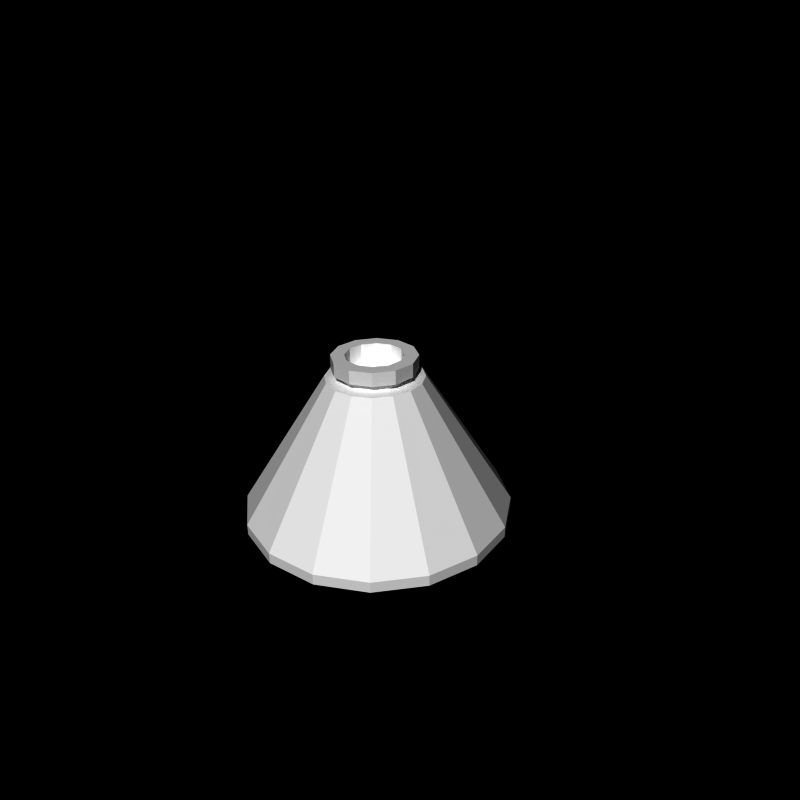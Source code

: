 # Source: orion.blend  (saved by Blender 2.49.2; exported with 4.5.12 LTS)
import bpy
from mathutils import Matrix  # noqa: F401  (used for matrix-valued properties, if any)

bpy.ops.wm.read_factory_settings(use_empty=True)
scene = bpy.context.scene
scene.name = 'Scene'

# ---- collections
col_collection_1 = bpy.data.collections.new('Collection 1'); scene.collection.children.link(col_collection_1)

# ---- materials (node trees are filled in below, after node groups)
mat_material = bpy.data.materials.new('Material')
mat_material.alpha_threshold = 0.0
mat_material.diffuse_color = (1.0, 1.0, 1.0, 1.0)
mat_material.roughness = 0.5
mat_material.specular_intensity = 0.0
mat_material.line_color = (0.0, 0.0, 0.0, 1.0)

# ---- material node trees

# ---- world
world_world = bpy.data.worlds.new('World'); scene.world = world_world
world_world.color = (0.0, 0.0, 0.0)
world_world.use_sun_shadow = False
world_world.sun_shadow_jitter_overblur = 0.0
world_world.cycles.sampling_method = 'MANUAL'
world_world.cycles.sample_map_resolution = 256

# ---- cameras
cam_camera = bpy.data.cameras.new('Camera')
cam_camera.passepartout_alpha = 0.2
cam_camera.clip_end = 100.0
cam_camera.lens = 35.0
cam_camera.ortho_scale = 7.314
cam_camera.show_passepartout = False
cam_camera.show_safe_areas = True
cam_camera.dof.focus_distance = 0.0
cam_camera.dof.aperture_fstop = 128.0

# ---- meshes
me_cube = bpy.data.meshes.new('Cube')
me_cube.from_pydata([(0.07444, 0.07444, 0.2003), (0.1017, 0.02725, 0.2003), (0.1017, -0.02725, 0.2003), (0.07444, -0.07444, 0.2003), (0.02725, -0.1017, 0.2003), (-0.02725, -0.1017, 0.2003), (-0.07444, -0.07444, 0.2003), (-0.1017, -0.02725, 0.2003), (-0.1017, 0.02725, 0.2003), (-0.07444, 0.07444, 0.2003), (-0.02725, 0.1017, 0.2003), (0.02725, 0.1017, 0.2003), (0.02725, -0.1017, 0.2792), (-0.02725, -0.1017, 0.2792), (-0.07444, -0.07444, 0.2792), (-0.1017, -0.02725, 0.2792), (-0.1017, 0.02725, 0.2792), (-0.02725, 0.1017, 0.2792), (0.02725, 0.1017, 0.2792), (0.3535, 0.3535, -0.3043), (0.4619, 0.1913, -0.3043), (0.5, -1.348e-08, -0.3043), (0.4619, -0.1913, -0.3043), (0.3535, -0.3535, -0.3043), (0.1913, -0.4619, -0.3043), (9.353e-09, -0.5, -0.3043), (-0.1913, -0.4619, -0.3043), (-0.3535, -0.3535, -0.3043), (-0.4619, -0.1913, -0.3043), (-0.5, 1.434e-08, -0.3043), (-0.4619, 0.1913, -0.3043), (-0.3535, 0.3535, -0.3043), (-0.1913, 0.4619, -0.3043), (2.597e-07, 0.5, -0.3043), (0.1913, 0.4619, -0.3043), (0.1267, 0.1267, 0.2003), (0.1656, 0.06858, 0.2003), (0.1792, -2.539e-07, 0.2003), (0.1656, -0.06858, 0.2003), (0.1267, -0.1267, 0.2003), (0.06858, -0.1656, 0.2003), (-3.673e-07, -0.1792, 0.2003), (-0.06858, -0.1656, 0.2003), (-0.1267, -0.1267, 0.2003), (-0.1656, -0.06858, 0.2003), (-0.1792, 4.383e-07, 0.2003), (-0.1656, 0.06858, 0.2003), (-0.1267, 0.1267, 0.2003), (-0.06858, 0.1656, 0.2003), (5.542e-07, 0.1792, 0.2003), (0.06858, 0.1656, 0.2003), (-2.121e-08, -2.242e-08, 0.2003), (0.1913, 0.4619, -0.3455), (2.597e-07, 0.5, -0.3455), (-0.1913, 0.4619, -0.3455), (-0.3535, 0.3535, -0.3455), (-0.4619, 0.1913, -0.3455), (-0.5, 1.434e-08, -0.3455), (-0.4619, -0.1913, -0.3455), (-0.3535, -0.3535, -0.3455), (-0.1913, -0.4619, -0.3455), (9.353e-09, -0.5, -0.3455), (0.1913, -0.4619, -0.3455), (0.3535, -0.3535, -0.3455), (0.4619, -0.1913, -0.3455), (0.5, -1.348e-08, -0.3455), (0.4619, 0.1913, -0.3455), (0.3535, 0.3535, -0.3455), (0.1828, 0.1828, -0.423), (0.2388, 0.09893, -0.423), (0.2585, -1.199e-08, -0.423), (0.2388, -0.09893, -0.423), (0.1828, -0.1828, -0.423), (0.09893, -0.2388, -0.423), (1.89e-08, -0.2585, -0.423), (-0.09893, -0.2388, -0.423), (-0.1828, -0.1828, -0.423), (-0.2388, -0.09893, -0.423), (-0.2585, 2.395e-09, -0.423), (-0.2388, 0.09893, -0.423), (-0.1828, 0.1828, -0.423), (-0.09893, 0.2388, -0.423), (1.483e-07, 0.2585, -0.423), (0.09893, 0.2388, -0.423), (3.955e-09, -7.591e-09, -0.4518), (0.03617, 0.08732, -0.4518), (6.555e-08, 0.09451, -0.4518), (-0.03617, 0.08732, -0.4518), (-0.06683, 0.06683, -0.4518), (-0.08732, 0.03617, -0.4518), (-0.09451, -6.464e-09, -0.4518), (-0.08732, -0.03617, -0.4518), (-0.06683, -0.06683, -0.4518), (-0.03617, -0.08732, -0.4518), (1.823e-08, -0.09451, -0.4518), (0.03617, -0.08732, -0.4518), (0.06683, -0.06683, -0.4518), (0.08732, -0.03617, -0.4518), (0.09451, -1.172e-08, -0.4518), (0.08732, 0.03617, -0.4518), (0.06683, 0.06683, -0.4518), (0.08719, 0.08719, 0.2003), (0.1139, 0.04719, 0.2003), (0.1233, 1.45e-09, 0.2003), (0.1139, -0.04719, 0.2003), (0.08719, -0.08719, 0.2003), (0.04719, -0.1139, 0.2003), (-1.08e-08, -0.1233, 0.2003), (-0.04719, -0.1139, 0.2003), (-0.08719, -0.08719, 0.2003), (-0.1139, -0.04719, 0.2003), (-0.1233, 8.31e-09, 0.2003), (-0.1139, 0.04719, 0.2003), (-0.08719, 0.08719, 0.2003), (-0.04719, 0.1139, 0.2003), (5.094e-08, 0.1233, 0.2003), (0.04719, 0.1139, 0.2003), (0.08719, 0.08719, 0.2283), (0.1139, 0.04719, 0.2283), (0.1233, -1.981e-07, 0.2283), (0.1139, -0.04719, 0.2283), (0.08719, -0.08719, 0.2283), (0.04719, -0.1139, 0.2283), (-2.715e-07, -0.1233, 0.2283), (-0.04719, -0.1139, 0.2283), (-0.08719, -0.08719, 0.2283), (-0.1139, -0.04719, 0.2283), (-0.1233, 2.782e-07, 0.2283), (-0.1139, 0.04719, 0.2283), (-0.08719, 0.08719, 0.2283), (-0.04719, 0.1139, 0.2283), (3.625e-07, 0.1233, 0.2283), (0.04719, 0.1139, 0.2283), (0.1098, 0.1098, 0.2283), (0.15, 0.04019, 0.2283), (0.15, -0.04019, 0.2283), (0.1098, -0.1098, 0.2283), (0.04019, -0.15, 0.2283), (-0.04019, -0.15, 0.2283), (-0.1098, -0.1098, 0.2283), (-0.15, -0.04019, 0.2283), (-0.15, 0.04019, 0.2283), (-0.1098, 0.1098, 0.2283), (-0.04019, 0.15, 0.2283), (0.04019, 0.15, 0.2283), (0.1098, 0.1098, 0.2792), (0.15, 0.04019, 0.2792), (0.15, -0.04019, 0.2792), (0.1098, -0.1098, 0.2792), (0.04019, -0.15, 0.2792), (-0.04019, -0.15, 0.2792), (-0.1098, -0.1098, 0.2792), (-0.15, -0.04019, 0.2792), (-0.15, 0.04019, 0.2792), (-0.1098, 0.1098, 0.2792), (-0.04019, 0.15, 0.2792), (0.04019, 0.15, 0.2792), (-0.07444, 0.07444, 0.2792), (0.07444, -0.07444, 0.2792), (0.1017, -0.02725, 0.2792), (0.1017, 0.02725, 0.2792), (0.07444, 0.07444, 0.2792), (0.02725, 0.1017, 0.2283), (-0.02725, 0.1017, 0.2283), (-0.07444, 0.07444, 0.2283), (-0.1017, 0.02725, 0.2283), (-0.1017, -0.02725, 0.2283), (-0.07444, -0.07444, 0.2283), (-0.02725, -0.1017, 0.2283), (0.02725, -0.1017, 0.2283), (0.07444, -0.07444, 0.2283), (0.1017, -0.02725, 0.2283), (0.1017, 0.02725, 0.2283), (0.07444, 0.07444, 0.2283)], [], [(51, 36, 35), (51, 37, 36), (51, 38, 37), (51, 39, 38), (51, 40, 39), (51, 41, 40), (51, 42, 41), (51, 43, 42), (51, 44, 43), (51, 45, 44), (51, 46, 45), (51, 47, 46), (51, 48, 47), (51, 49, 48), (51, 50, 49), (51, 35, 50), (84, 100, 99), (84, 99, 98), (84, 98, 97), (84, 97, 96), (84, 96, 95), (84, 95, 94), (84, 94, 93), (84, 93, 92), (84, 92, 91), (84, 91, 90), (84, 90, 89), (84, 89, 88), (84, 88, 87), (84, 87, 86), (84, 86, 85), (84, 85, 100), (133, 134, 173), (134, 172, 173), (134, 135, 172), (135, 171, 172), (135, 136, 171), (136, 170, 171), (136, 137, 170), (137, 169, 170), (137, 138, 169), (138, 168, 169), (138, 139, 167), (138, 167, 168), (139, 140, 166), (139, 166, 167), (140, 141, 165), (140, 165, 166), (141, 142, 164), (141, 164, 165), (142, 143, 163), (142, 163, 164), (143, 144, 162), (143, 162, 163), (133, 173, 162), (133, 162, 144), (145, 161, 160), (145, 160, 146), (145, 156, 18), (145, 18, 161), (155, 17, 18), (155, 18, 156), (154, 157, 17), (154, 17, 155), (153, 16, 157), (153, 157, 154), (152, 15, 16), (152, 16, 153), (151, 14, 152), (14, 15, 152), (150, 13, 151), (13, 14, 151), (149, 12, 13), (149, 13, 150), (148, 158, 149), (158, 12, 149), (147, 159, 148), (159, 158, 148), (146, 160, 159), (146, 159, 147), (144, 156, 145), (144, 145, 133), (143, 155, 156), (143, 156, 144), (142, 154, 155), (142, 155, 143), (141, 153, 154), (141, 154, 142), (140, 152, 153), (140, 153, 141), (139, 151, 152), (139, 152, 140), (138, 150, 151), (138, 151, 139), (137, 149, 150), (137, 150, 138), (136, 148, 149), (136, 149, 137), (135, 147, 148), (135, 148, 136), (134, 146, 147), (134, 147, 135), (133, 145, 146), (133, 146, 134), (116, 132, 101), (132, 117, 101), (115, 131, 116), (131, 132, 116), (114, 130, 115), (130, 131, 115), (113, 129, 114), (129, 130, 114), (112, 128, 113), (128, 129, 113), (111, 127, 112), (127, 128, 112), (110, 126, 111), (126, 127, 111), (109, 125, 110), (125, 126, 110), (108, 124, 109), (124, 125, 109), (107, 123, 108), (123, 124, 108), (106, 122, 107), (122, 123, 107), (105, 121, 106), (121, 122, 106), (104, 120, 105), (120, 121, 105), (103, 119, 104), (119, 120, 104), (102, 118, 103), (118, 119, 103), (101, 117, 102), (117, 118, 102), (68, 69, 99), (68, 99, 100), (69, 70, 99), (70, 98, 99), (70, 71, 97), (70, 97, 98), (71, 72, 97), (72, 96, 97), (72, 73, 95), (72, 95, 96), (73, 74, 94), (73, 94, 95), (74, 75, 93), (74, 93, 94), (75, 76, 92), (75, 92, 93), (76, 77, 91), (76, 91, 92), (77, 78, 90), (77, 90, 91), (78, 79, 90), (79, 89, 90), (79, 80, 89), (80, 88, 89), (80, 81, 87), (80, 87, 88), (81, 82, 87), (82, 86, 87), (82, 83, 86), (83, 85, 86), (83, 68, 100), (83, 100, 85), (52, 67, 68), (52, 68, 83), (53, 52, 82), (52, 83, 82), (54, 53, 81), (53, 82, 81), (55, 54, 81), (55, 81, 80), (56, 55, 79), (55, 80, 79), (57, 56, 79), (57, 79, 78), (58, 57, 78), (58, 78, 77), (59, 58, 77), (59, 77, 76), (60, 59, 76), (60, 76, 75), (61, 60, 75), (61, 75, 74), (62, 61, 74), (62, 74, 73), (63, 62, 73), (63, 73, 72), (64, 63, 71), (63, 72, 71), (65, 64, 71), (65, 71, 70), (66, 65, 69), (65, 70, 69), (67, 66, 69), (67, 69, 68), (19, 20, 66), (19, 66, 67), (20, 21, 65), (20, 65, 66), (21, 22, 64), (21, 64, 65), (22, 23, 63), (22, 63, 64), (23, 24, 62), (23, 62, 63), (24, 25, 61), (24, 61, 62), (25, 26, 60), (25, 60, 61), (26, 27, 59), (26, 59, 60), (27, 28, 58), (27, 58, 59), (28, 29, 57), (28, 57, 58), (29, 30, 56), (29, 56, 57), (30, 31, 55), (30, 55, 56), (31, 32, 54), (31, 54, 55), (32, 33, 53), (32, 53, 54), (33, 34, 52), (33, 52, 53), (34, 19, 67), (34, 67, 52), (35, 19, 50), (19, 34, 50), (33, 49, 34), (49, 50, 34), (32, 48, 33), (48, 49, 33), (31, 47, 32), (47, 48, 32), (30, 46, 31), (46, 47, 31), (29, 45, 30), (45, 46, 30), (28, 44, 29), (44, 45, 29), (27, 43, 28), (43, 44, 28), (26, 42, 27), (42, 43, 27), (25, 41, 26), (41, 42, 26), (24, 40, 25), (40, 41, 25), (23, 39, 24), (39, 40, 24), (22, 38, 23), (38, 39, 23), (21, 37, 22), (37, 38, 22), (20, 36, 21), (36, 37, 21), (19, 35, 20), (35, 36, 20), (11, 0, 161), (11, 161, 18), (10, 11, 18), (10, 18, 17), (9, 10, 17), (9, 17, 157), (8, 9, 157), (8, 157, 16), (7, 8, 16), (7, 16, 15), (6, 7, 15), (6, 15, 14), (5, 6, 14), (5, 14, 13), (4, 5, 13), (4, 13, 12), (3, 4, 12), (3, 12, 158), (2, 3, 158), (2, 158, 159), (1, 2, 159), (1, 159, 160), (0, 1, 160), (0, 160, 161)])
_uv = me_cube.uv_layers.new(name='UVTex')
_uv.uv.foreach_set('vector', [0.3477, 0.25, 0.4054, 0.2978, 0.3919, 0.3384, 0.3477, 0.25, 0.4102, 0.25, 0.4054, 0.2978, 0.3477, 0.25, 0.4054, 0.2022, 0.4102, 0.25, 0.3477, 0.25, 0.3919, 0.1616, 0.4054, 0.2022, 0.3477, 0.25, 0.3716, 0.1345, 0.3919, 0.1616, 0.3477, 0.25, 0.3477, 0.125, 0.3716, 0.1345, 0.3477, 0.25, 0.3237, 0.1345, 0.3477, 0.125, 0.3477, 0.25, 0.3035, 0.1616, 0.3237, 0.1345, 0.3477, 0.25, 0.2899, 0.2022, 0.3035, 0.1616, 0.3477, 0.25, 0.2852, 0.25, 0.2899, 0.2022, 0.3477, 0.25, 0.2899, 0.2978, 0.2852, 0.25, 0.3477, 0.25, 0.3035, 0.3384, 0.2899, 0.2978, 0.3477, 0.25, 0.3237, 0.3655, 0.3035, 0.3384, 0.3477, 0.25, 0.3477, 0.375, 0.3237, 0.3655, 0.3477, 0.25, 0.3716, 0.3655, 0.3477, 0.375, 0.3477, 0.25, 0.3919, 0.3384, 0.3716, 0.3655, 0.125, 0.25, 0.1408, 0.2184, 0.1456, 0.2329, 0.125, 0.25, 0.1456, 0.2329, 0.1473, 0.25, 0.125, 0.25, 0.1473, 0.25, 0.1456, 0.2671, 0.125, 0.25, 0.1456, 0.2671, 0.1408, 0.2816, 0.125, 0.25, 0.1408, 0.2816, 0.1335, 0.2913, 0.125, 0.25, 0.1335, 0.2913, 0.125, 0.2947, 0.125, 0.25, 0.125, 0.2947, 0.1165, 0.2913, 0.125, 0.25, 0.1165, 0.2913, 0.1092, 0.2816, 0.125, 0.25, 0.1092, 0.2816, 0.1044, 0.2671, 0.125, 0.25, 0.1044, 0.2671, 0.1027, 0.25, 0.125, 0.25, 0.1027, 0.25, 0.1044, 0.2329, 0.125, 0.25, 0.1044, 0.2329, 0.1092, 0.2184, 0.125, 0.25, 0.1092, 0.2184, 0.1165, 0.2087, 0.125, 0.25, 0.1165, 0.2087, 0.125, 0.2053, 0.125, 0.25, 0.125, 0.2053, 0.1335, 0.2087, 0.125, 0.25, 0.1335, 0.2087, 0.1408, 0.2184, 0.7574, 0.2526, 0.7542, 0.2633, 0.7536, 0.2506, 0.7542, 0.2633, 0.7514, 0.2578, 0.7536, 0.2506, 0.7542, 0.2633, 0.7486, 0.2694, 0.7514, 0.2578, 0.7486, 0.2694, 0.7477, 0.2619, 0.7514, 0.2578, 0.7486, 0.2694, 0.7424, 0.269, 0.7477, 0.2619, 0.7424, 0.269, 0.7434, 0.2616, 0.7477, 0.2619, 0.7424, 0.269, 0.7371, 0.2625, 0.7434, 0.2616, 0.7371, 0.2625, 0.7399, 0.2572, 0.7434, 0.2616, 0.7371, 0.2625, 0.7344, 0.2516, 0.7399, 0.2572, 0.7344, 0.2516, 0.738, 0.2499, 0.7399, 0.2572, 0.7344, 0.2516, 0.7345, 0.2394, 0.7381, 0.2416, 0.7344, 0.2516, 0.7381, 0.2416, 0.738, 0.2499, 0.7345, 0.2394, 0.7376, 0.2292, 0.7402, 0.2346, 0.7345, 0.2394, 0.7402, 0.2346, 0.7381, 0.2416, 0.7376, 0.2292, 0.7428, 0.2233, 0.7437, 0.2306, 0.7376, 0.2292, 0.7437, 0.2306, 0.7402, 0.2346, 0.7428, 0.2233, 0.7489, 0.2233, 0.7478, 0.2306, 0.7428, 0.2233, 0.7478, 0.2306, 0.7437, 0.2306, 0.7489, 0.2233, 0.7542, 0.2293, 0.7514, 0.2347, 0.7489, 0.2233, 0.7514, 0.2347, 0.7478, 0.2306, 0.7542, 0.2293, 0.7574, 0.24, 0.7536, 0.2421, 0.7542, 0.2293, 0.7536, 0.2421, 0.7514, 0.2347, 0.7574, 0.2526, 0.7536, 0.2506, 0.7536, 0.2421, 0.7574, 0.2526, 0.7536, 0.2421, 0.7574, 0.24, 0.7625, 0.2547, 0.7716, 0.2599, 0.7656, 0.2859, 0.7625, 0.2547, 0.7656, 0.2859, 0.758, 0.2702, 0.7625, 0.2547, 0.7623, 0.2367, 0.774, 0.2301, 0.7625, 0.2547, 0.774, 0.2301, 0.7716, 0.2599, 0.7575, 0.2216, 0.7652, 0.2063, 0.774, 0.2301, 0.7575, 0.2216, 0.774, 0.2301, 0.7623, 0.2367, 0.7498, 0.2136, 0.7525, 0.1942, 0.7652, 0.2063, 0.7498, 0.2136, 0.7652, 0.2063, 0.7575, 0.2216, 0.7413, 0.2142, 0.7391, 0.1961, 0.7525, 0.1942, 0.7413, 0.2142, 0.7525, 0.1942, 0.7498, 0.2136, 0.7341, 0.2225, 0.7285, 0.2108, 0.7391, 0.1961, 0.7341, 0.2225, 0.7391, 0.1961, 0.7413, 0.2142, 0.7298, 0.237, 0.7204, 0.2318, 0.7341, 0.2225, 0.7204, 0.2318, 0.7285, 0.2108, 0.7341, 0.2225, 0.7296, 0.2543, 0.7185, 0.26, 0.7298, 0.237, 0.7185, 0.26, 0.7204, 0.2318, 0.7298, 0.237, 0.7336, 0.2698, 0.7271, 0.2826, 0.7185, 0.26, 0.7336, 0.2698, 0.7185, 0.26, 0.7296, 0.2543, 0.7411, 0.2789, 0.7383, 0.2996, 0.7336, 0.2698, 0.7383, 0.2996, 0.7271, 0.2826, 0.7336, 0.2698, 0.7502, 0.2793, 0.7534, 0.3039, 0.7411, 0.2789, 0.7534, 0.3039, 0.7383, 0.2996, 0.7411, 0.2789, 0.758, 0.2702, 0.7656, 0.2859, 0.7534, 0.3039, 0.758, 0.2702, 0.7534, 0.3039, 0.7502, 0.2793, 0.7574, 0.24, 0.7623, 0.2367, 0.7625, 0.2547, 0.7574, 0.24, 0.7625, 0.2547, 0.7574, 0.2526, 0.7542, 0.2293, 0.7575, 0.2216, 0.7623, 0.2367, 0.7542, 0.2293, 0.7623, 0.2367, 0.7574, 0.24, 0.7489, 0.2233, 0.7498, 0.2136, 0.7575, 0.2216, 0.7489, 0.2233, 0.7575, 0.2216, 0.7542, 0.2293, 0.7428, 0.2233, 0.7413, 0.2142, 0.7498, 0.2136, 0.7428, 0.2233, 0.7498, 0.2136, 0.7489, 0.2233, 0.7376, 0.2292, 0.7341, 0.2225, 0.7413, 0.2142, 0.7376, 0.2292, 0.7413, 0.2142, 0.7428, 0.2233, 0.7345, 0.2394, 0.7298, 0.237, 0.7341, 0.2225, 0.7345, 0.2394, 0.7341, 0.2225, 0.7376, 0.2292, 0.7344, 0.2516, 0.7296, 0.2543, 0.7298, 0.237, 0.7344, 0.2516, 0.7298, 0.237, 0.7345, 0.2394, 0.7371, 0.2625, 0.7336, 0.2698, 0.7296, 0.2543, 0.7371, 0.2625, 0.7296, 0.2543, 0.7344, 0.2516, 0.7424, 0.269, 0.7411, 0.2789, 0.7336, 0.2698, 0.7424, 0.269, 0.7336, 0.2698, 0.7371, 0.2625, 0.7486, 0.2694, 0.7502, 0.2793, 0.7411, 0.2789, 0.7486, 0.2694, 0.7411, 0.2789, 0.7424, 0.269, 0.7542, 0.2633, 0.758, 0.2702, 0.7502, 0.2793, 0.7542, 0.2633, 0.7502, 0.2793, 0.7486, 0.2694, 0.7574, 0.2526, 0.7625, 0.2547, 0.758, 0.2702, 0.7574, 0.2526, 0.758, 0.2702, 0.7542, 0.2633, 0.2047, 0.225, 0.2047, 0.275, 0.1914, 0.225, 0.2047, 0.275, 0.1914, 0.275, 0.1914, 0.225, 0.218, 0.225, 0.218, 0.275, 0.2047, 0.225, 0.218, 0.275, 0.2047, 0.275, 0.2047, 0.225, 0.2312, 0.225, 0.2312, 0.275, 0.218, 0.225, 0.2312, 0.275, 0.218, 0.275, 0.218, 0.225, 0.03203, 0.225, 0.03203, 0.275, 0.01875, 0.225, 0.03203, 0.275, 0.01875, 0.275, 0.01875, 0.225, 0.04531, 0.225, 0.04531, 0.275, 0.03203, 0.225, 0.04531, 0.275, 0.03203, 0.275, 0.03203, 0.225, 0.05859, 0.225, 0.05859, 0.275, 0.04531, 0.225, 0.05859, 0.275, 0.04531, 0.275, 0.04531, 0.225, 0.07187, 0.225, 0.07187, 0.275, 0.05859, 0.225, 0.07187, 0.275, 0.05859, 0.275, 0.05859, 0.225, 0.08516, 0.225, 0.08516, 0.275, 0.07187, 0.225, 0.08516, 0.275, 0.07187, 0.275, 0.07187, 0.225, 0.09844, 0.225, 0.09844, 0.275, 0.08516, 0.225, 0.09844, 0.275, 0.08516, 0.275, 0.08516, 0.225, 0.1117, 0.225, 0.1117, 0.275, 0.09844, 0.225, 0.1117, 0.275, 0.09844, 0.275, 0.09844, 0.225, 0.125, 0.225, 0.125, 0.275, 0.1117, 0.225, 0.125, 0.275, 0.1117, 0.275, 0.1117, 0.225, 0.1383, 0.225, 0.1383, 0.275, 0.125, 0.225, 0.1383, 0.275, 0.125, 0.275, 0.125, 0.225, 0.1516, 0.225, 0.1516, 0.275, 0.1383, 0.225, 0.1516, 0.275, 0.1383, 0.275, 0.1383, 0.225, 0.1648, 0.225, 0.1648, 0.275, 0.1516, 0.225, 0.1648, 0.275, 0.1516, 0.275, 0.1516, 0.225, 0.1781, 0.225, 0.1781, 0.275, 0.1648, 0.225, 0.1781, 0.275, 0.1648, 0.275, 0.1648, 0.225, 0.1914, 0.225, 0.1914, 0.275, 0.1781, 0.225, 0.1914, 0.275, 0.1781, 0.275, 0.1781, 0.225, 0.1682, 0.1636, 0.1814, 0.2033, 0.1456, 0.2329, 0.1682, 0.1636, 0.1456, 0.2329, 0.1408, 0.2184, 0.1814, 0.2033, 0.1861, 0.25, 0.1456, 0.2329, 0.1861, 0.25, 0.1473, 0.25, 0.1456, 0.2329, 0.1861, 0.25, 0.1814, 0.2967, 0.1456, 0.2671, 0.1861, 0.25, 0.1456, 0.2671, 0.1473, 0.25, 0.1814, 0.2967, 0.1682, 0.3364, 0.1456, 0.2671, 0.1682, 0.3364, 0.1408, 0.2816, 0.1456, 0.2671, 0.1682, 0.3364, 0.1484, 0.3628, 0.1335, 0.2913, 0.1682, 0.3364, 0.1335, 0.2913, 0.1408, 0.2816, 0.1484, 0.3628, 0.125, 0.3721, 0.125, 0.2947, 0.1484, 0.3628, 0.125, 0.2947, 0.1335, 0.2913, 0.125, 0.3721, 0.1016, 0.3628, 0.1165, 0.2913, 0.125, 0.3721, 0.1165, 0.2913, 0.125, 0.2947, 0.1016, 0.3628, 0.08181, 0.3364, 0.1092, 0.2816, 0.1016, 0.3628, 0.1092, 0.2816, 0.1165, 0.2913, 0.08181, 0.3364, 0.06858, 0.2967, 0.1044, 0.2671, 0.08181, 0.3364, 0.1044, 0.2671, 0.1092, 0.2816, 0.06858, 0.2967, 0.06393, 0.25, 0.1027, 0.25, 0.06858, 0.2967, 0.1027, 0.25, 0.1044, 0.2671, 0.06393, 0.25, 0.06858, 0.2033, 0.1027, 0.25, 0.06858, 0.2033, 0.1044, 0.2329, 0.1027, 0.25, 0.06858, 0.2033, 0.08181, 0.1636, 0.1044, 0.2329, 0.08181, 0.1636, 0.1092, 0.2184, 0.1044, 0.2329, 0.08181, 0.1636, 0.1016, 0.1372, 0.1165, 0.2087, 0.08181, 0.1636, 0.1165, 0.2087, 0.1092, 0.2184, 0.1016, 0.1372, 0.125, 0.1279, 0.1165, 0.2087, 0.125, 0.1279, 0.125, 0.2053, 0.1165, 0.2087, 0.125, 0.1279, 0.1484, 0.1372, 0.125, 0.2053, 0.1484, 0.1372, 0.1335, 0.2087, 0.125, 0.2053, 0.1484, 0.1372, 0.1682, 0.1636, 0.1408, 0.2184, 0.1484, 0.1372, 0.1408, 0.2184, 0.1335, 0.2087, 0.1702, 0.03173, 0.2085, 0.08295, 0.1682, 0.1636, 0.1702, 0.03173, 0.1682, 0.1636, 0.1484, 0.1372, 0.125, 0.01375, 0.1702, 0.03173, 0.125, 0.1279, 0.1702, 0.03173, 0.1484, 0.1372, 0.125, 0.1279, 0.0798, 0.03173, 0.125, 0.01375, 0.1016, 0.1372, 0.125, 0.01375, 0.125, 0.1279, 0.1016, 0.1372, 0.04147, 0.08295, 0.0798, 0.03173, 0.1016, 0.1372, 0.04147, 0.08295, 0.1016, 0.1372, 0.08181, 0.1636, 0.01587, 0.1596, 0.04147, 0.08295, 0.06858, 0.2033, 0.04147, 0.08295, 0.08181, 0.1636, 0.06858, 0.2033, 0.006875, 0.25, 0.01587, 0.1596, 0.06858, 0.2033, 0.006875, 0.25, 0.06858, 0.2033, 0.06393, 0.25, 0.01587, 0.3404, 0.006875, 0.25, 0.06393, 0.25, 0.01587, 0.3404, 0.06393, 0.25, 0.06858, 0.2967, 0.04147, 0.4171, 0.01587, 0.3404, 0.06858, 0.2967, 0.04147, 0.4171, 0.06858, 0.2967, 0.08181, 0.3364, 0.0798, 0.4683, 0.04147, 0.4171, 0.08181, 0.3364, 0.0798, 0.4683, 0.08181, 0.3364, 0.1016, 0.3628, 0.125, 0.4862, 0.0798, 0.4683, 0.1016, 0.3628, 0.125, 0.4862, 0.1016, 0.3628, 0.125, 0.3721, 0.1702, 0.4683, 0.125, 0.4862, 0.125, 0.3721, 0.1702, 0.4683, 0.125, 0.3721, 0.1484, 0.3628, 0.2085, 0.4171, 0.1702, 0.4683, 0.1484, 0.3628, 0.2085, 0.4171, 0.1484, 0.3628, 0.1682, 0.3364, 0.2341, 0.3404, 0.2085, 0.4171, 0.1814, 0.2967, 0.2085, 0.4171, 0.1682, 0.3364, 0.1814, 0.2967, 0.2431, 0.25, 0.2341, 0.3404, 0.1814, 0.2967, 0.2431, 0.25, 0.1814, 0.2967, 0.1861, 0.25, 0.2341, 0.1596, 0.2431, 0.25, 0.1814, 0.2033, 0.2431, 0.25, 0.1861, 0.25, 0.1814, 0.2033, 0.2085, 0.08295, 0.2341, 0.1596, 0.1814, 0.2033, 0.2085, 0.08295, 0.1814, 0.2033, 0.1682, 0.1636, 0.2085, 0.08295, 0.2341, 0.1596, 0.2341, 0.1596, 0.2085, 0.08295, 0.2341, 0.1596, 0.2085, 0.08295, 0.2341, 0.1596, 0.2431, 0.25, 0.2431, 0.25, 0.2341, 0.1596, 0.2431, 0.25, 0.2341, 0.1596, 0.2431, 0.25, 0.2341, 0.3404, 0.2341, 0.3404, 0.2431, 0.25, 0.2341, 0.3404, 0.2431, 0.25, 0.2341, 0.3404, 0.2085, 0.4171, 0.2085, 0.4171, 0.2341, 0.3404, 0.2085, 0.4171, 0.2341, 0.3404, 0.2085, 0.4171, 0.1702, 0.4683, 0.1702, 0.4683, 0.2085, 0.4171, 0.1702, 0.4683, 0.2085, 0.4171, 0.1702, 0.4683, 0.125, 0.4862, 0.125, 0.4862, 0.1702, 0.4683, 0.125, 0.4862, 0.1702, 0.4683, 0.125, 0.4862, 0.0798, 0.4683, 0.0798, 0.4683, 0.125, 0.4862, 0.0798, 0.4683, 0.125, 0.4862, 0.0798, 0.4683, 0.04147, 0.4171, 0.04147, 0.4171, 0.0798, 0.4683, 0.04147, 0.4171, 0.0798, 0.4683, 0.04147, 0.4171, 0.01587, 0.3404, 0.01587, 0.3404, 0.04147, 0.4171, 0.01587, 0.3404, 0.04147, 0.4171, 0.01587, 0.3404, 0.006875, 0.25, 0.006875, 0.25, 0.01587, 0.3404, 0.006875, 0.25, 0.01587, 0.3404, 0.006875, 0.25, 0.01587, 0.1596, 0.01587, 0.1596, 0.006875, 0.25, 0.01587, 0.1596, 0.006875, 0.25, 0.01587, 0.1596, 0.04147, 0.08295, 0.04147, 0.08295, 0.01587, 0.1596, 0.04147, 0.08295, 0.01587, 0.1596, 0.04147, 0.08295, 0.0798, 0.03173, 0.0798, 0.03173, 0.04147, 0.08295, 0.0798, 0.03173, 0.04147, 0.08295, 0.0798, 0.03173, 0.125, 0.01375, 0.125, 0.01375, 0.0798, 0.03173, 0.125, 0.01375, 0.0798, 0.03173, 0.125, 0.01375, 0.1702, 0.03173, 0.1702, 0.03173, 0.125, 0.01375, 0.1702, 0.03173, 0.125, 0.01375, 0.1702, 0.03173, 0.2085, 0.08295, 0.2085, 0.08295, 0.1702, 0.03173, 0.2085, 0.08295, 0.1702, 0.03173, 0.8125, 1.0, 0.8125, 0.5, 0.875, 1.0, 0.8125, 0.5, 0.875, 0.5, 0.875, 1.0, 0.9375, 0.5, 0.9375, 1.0, 0.875, 0.5, 0.9375, 1.0, 0.875, 1.0, 0.875, 0.5, 1.0, 0.5, 1.0, 1.0, 0.9375, 0.5, 1.0, 1.0, 0.9375, 1.0, 0.9375, 0.5, 0.0625, 0.5, 0.0625, 1.0, -5.215e-08, 0.5, 0.0625, 1.0, -4.806e-07, 1.0, -5.215e-08, 0.5, 0.125, 0.5, 0.125, 1.0, 0.0625, 0.5, 0.125, 1.0, 0.0625, 1.0, 0.0625, 0.5, 0.1875, 0.5, 0.1875, 1.0, 0.125, 0.5, 0.1875, 1.0, 0.125, 1.0, 0.125, 0.5, 0.25, 0.5, 0.25, 1.0, 0.1875, 0.5, 0.25, 1.0, 0.1875, 1.0, 0.1875, 0.5, 0.3125, 0.5, 0.3125, 1.0, 0.25, 0.5, 0.3125, 1.0, 0.25, 1.0, 0.25, 0.5, 0.375, 0.5, 0.375, 1.0, 0.3125, 0.5, 0.375, 1.0, 0.3125, 1.0, 0.3125, 0.5, 0.4375, 0.5, 0.4375, 1.0, 0.375, 0.5, 0.4375, 1.0, 0.375, 1.0, 0.375, 0.5, 0.5, 0.5, 0.5, 1.0, 0.4375, 0.5, 0.5, 1.0, 0.4375, 1.0, 0.4375, 0.5, 0.5625, 0.5, 0.5625, 1.0, 0.5, 0.5, 0.5625, 1.0, 0.5, 1.0, 0.5, 0.5, 0.625, 0.5, 0.625, 1.0, 0.5625, 0.5, 0.625, 1.0, 0.5625, 1.0, 0.5625, 0.5, 0.6875, 0.5, 0.6875, 1.0, 0.625, 0.5, 0.6875, 1.0, 0.625, 1.0, 0.625, 0.5, 0.75, 0.5, 0.75, 1.0, 0.6875, 0.5, 0.75, 1.0, 0.6875, 1.0, 0.6875, 0.5, 0.8125, 0.5, 0.8125, 1.0, 0.75, 0.5, 0.8125, 1.0, 0.75, 1.0, 0.75, 0.5, 0.809, 0.2105, 0.809, 0.2788, 0.7716, 0.2599, 0.809, 0.2105, 0.7716, 0.2599, 0.774, 0.2301, 0.7899, 0.1527, 0.809, 0.2105, 0.774, 0.2301, 0.7899, 0.1527, 0.774, 0.2301, 0.7652, 0.2063, 0.76, 0.125, 0.7899, 0.1527, 0.7652, 0.2063, 0.76, 0.125, 0.7652, 0.2063, 0.7525, 0.1942, 0.7289, 0.1303, 0.76, 0.125, 0.7525, 0.1942, 0.7289, 0.1303, 0.7525, 0.1942, 0.7391, 0.1961, 0.7038, 0.1623, 0.7289, 0.1303, 0.7391, 0.1961, 0.7038, 0.1623, 0.7391, 0.1961, 0.7285, 0.2108, 0.688, 0.2118, 0.7038, 0.1623, 0.7285, 0.2108, 0.688, 0.2118, 0.7285, 0.2108, 0.7204, 0.2318, 0.6854, 0.2741, 0.688, 0.2118, 0.7204, 0.2318, 0.6854, 0.2741, 0.7204, 0.2318, 0.7185, 0.26, 0.7002, 0.332, 0.6854, 0.2741, 0.7185, 0.26, 0.7002, 0.332, 0.7185, 0.26, 0.7271, 0.2826, 0.7269, 0.3693, 0.7002, 0.332, 0.7271, 0.2826, 0.7269, 0.3693, 0.7271, 0.2826, 0.7383, 0.2996, 0.7615, 0.375, 0.7269, 0.3693, 0.7383, 0.2996, 0.7615, 0.375, 0.7383, 0.2996, 0.7534, 0.3039, 0.7924, 0.3396, 0.7615, 0.375, 0.7534, 0.3039, 0.7924, 0.3396, 0.7534, 0.3039, 0.7656, 0.2859, 0.809, 0.2788, 0.7924, 0.3396, 0.7656, 0.2859, 0.809, 0.2788, 0.7656, 0.2859, 0.7716, 0.2599])
me_cube.materials.append(mat_material)
me_cube.use_remesh_preserve_volume = False
me_cube.use_remesh_preserve_attributes = False
me_cube.use_mirror_vertex_groups = False
me_cube.update()

# ---- objects
ob_cube = bpy.data.objects.new('Cube', me_cube)
ob_camera = bpy.data.objects.new('Camera', cam_camera)

# ---- transforms, parenting, visibility, modifiers, constraints
ob_cube.location = (0.0, 0.0, 0.0)
ob_cube.lock_rotations_4d = False
ob_cube.empty_display_type = 'ARROWS'
ob_cube.color = (0.0, 0.0, 0.0, 1.0)
ob_cube.lineart.crease_threshold = 0.0
ob_camera.location = (1.871, -1.627, 1.336)
ob_camera.rotation_euler = (1.109, 0.01082, 0.8149)
ob_camera.lock_rotations_4d = False
ob_camera.empty_display_type = 'ARROWS'
ob_camera.color = (0.0, 0.0, 0.0, 0.0)
ob_camera.display_type = 'WIRE'
ob_camera.lineart.crease_threshold = 0.0

# ---- collection membership
col_collection_1.objects.link(ob_cube)
col_collection_1.objects.link(ob_camera)

# ---- scene / render settings (as saved in the file)
scene.camera = ob_camera
scene.frame_start = 1; scene.frame_end = 250; scene.frame_set(1)
scene.render.engine = 'BLENDER_EEVEE_NEXT'
scene.render.image_settings.file_format = 'JPEG'
scene.render.image_settings.color_mode = 'RGB'
scene.render.image_settings.compression = 90
scene.render.resolution_x = 512
scene.render.resolution_y = 512
scene.render.pixel_aspect_x = 100.0
scene.render.pixel_aspect_y = 100.0
scene.render.fps = 25
scene.render.dither_intensity = 0.0
scene.render.use_compositing = False
scene.render.use_sequencer = False
scene.render.bake_margin = 2
scene.render.bake_bias = 0.0
scene.render.use_stamp_time = False
scene.render.use_stamp_date = False
scene.render.use_stamp_frame = False
scene.render.use_stamp_camera = False
scene.render.use_stamp_scene = False
scene.render.use_stamp_filename = False
scene.render.use_stamp_render_time = False
scene.render.stamp_font_size = 0
scene.cycles.use_denoising = False
scene.cycles.samples = 10
scene.cycles.sampling_pattern = 'TABULATED_SOBOL'
scene.cycles.light_sampling_threshold = 0.0
scene.cycles.use_adaptive_sampling = False
scene.cycles.use_light_tree = False
scene.cycles.blur_glossy = 0.0
scene.cycles.volume_bounces = 1
scene.cycles.pixel_filter_type = 'GAUSSIAN'
scene.cycles.sample_clamp_indirect = 0.0
scene.view_settings.view_transform = 'Raw'
bpy.context.view_layer.update()

# ---- added for rendering (the .blend has no usable light): sun
light_auto_sun = bpy.data.lights.new('AutoSun', 'SUN')
light_auto_sun.energy = 3.0
light_auto_sun.angle = 0.0523599
ob_auto_sun = bpy.data.objects.new('AutoSun', light_auto_sun)
scene.collection.objects.link(ob_auto_sun)
ob_auto_sun.rotation_euler = (0.872665, 0.174533, 0.523599)
bpy.context.view_layer.update()
